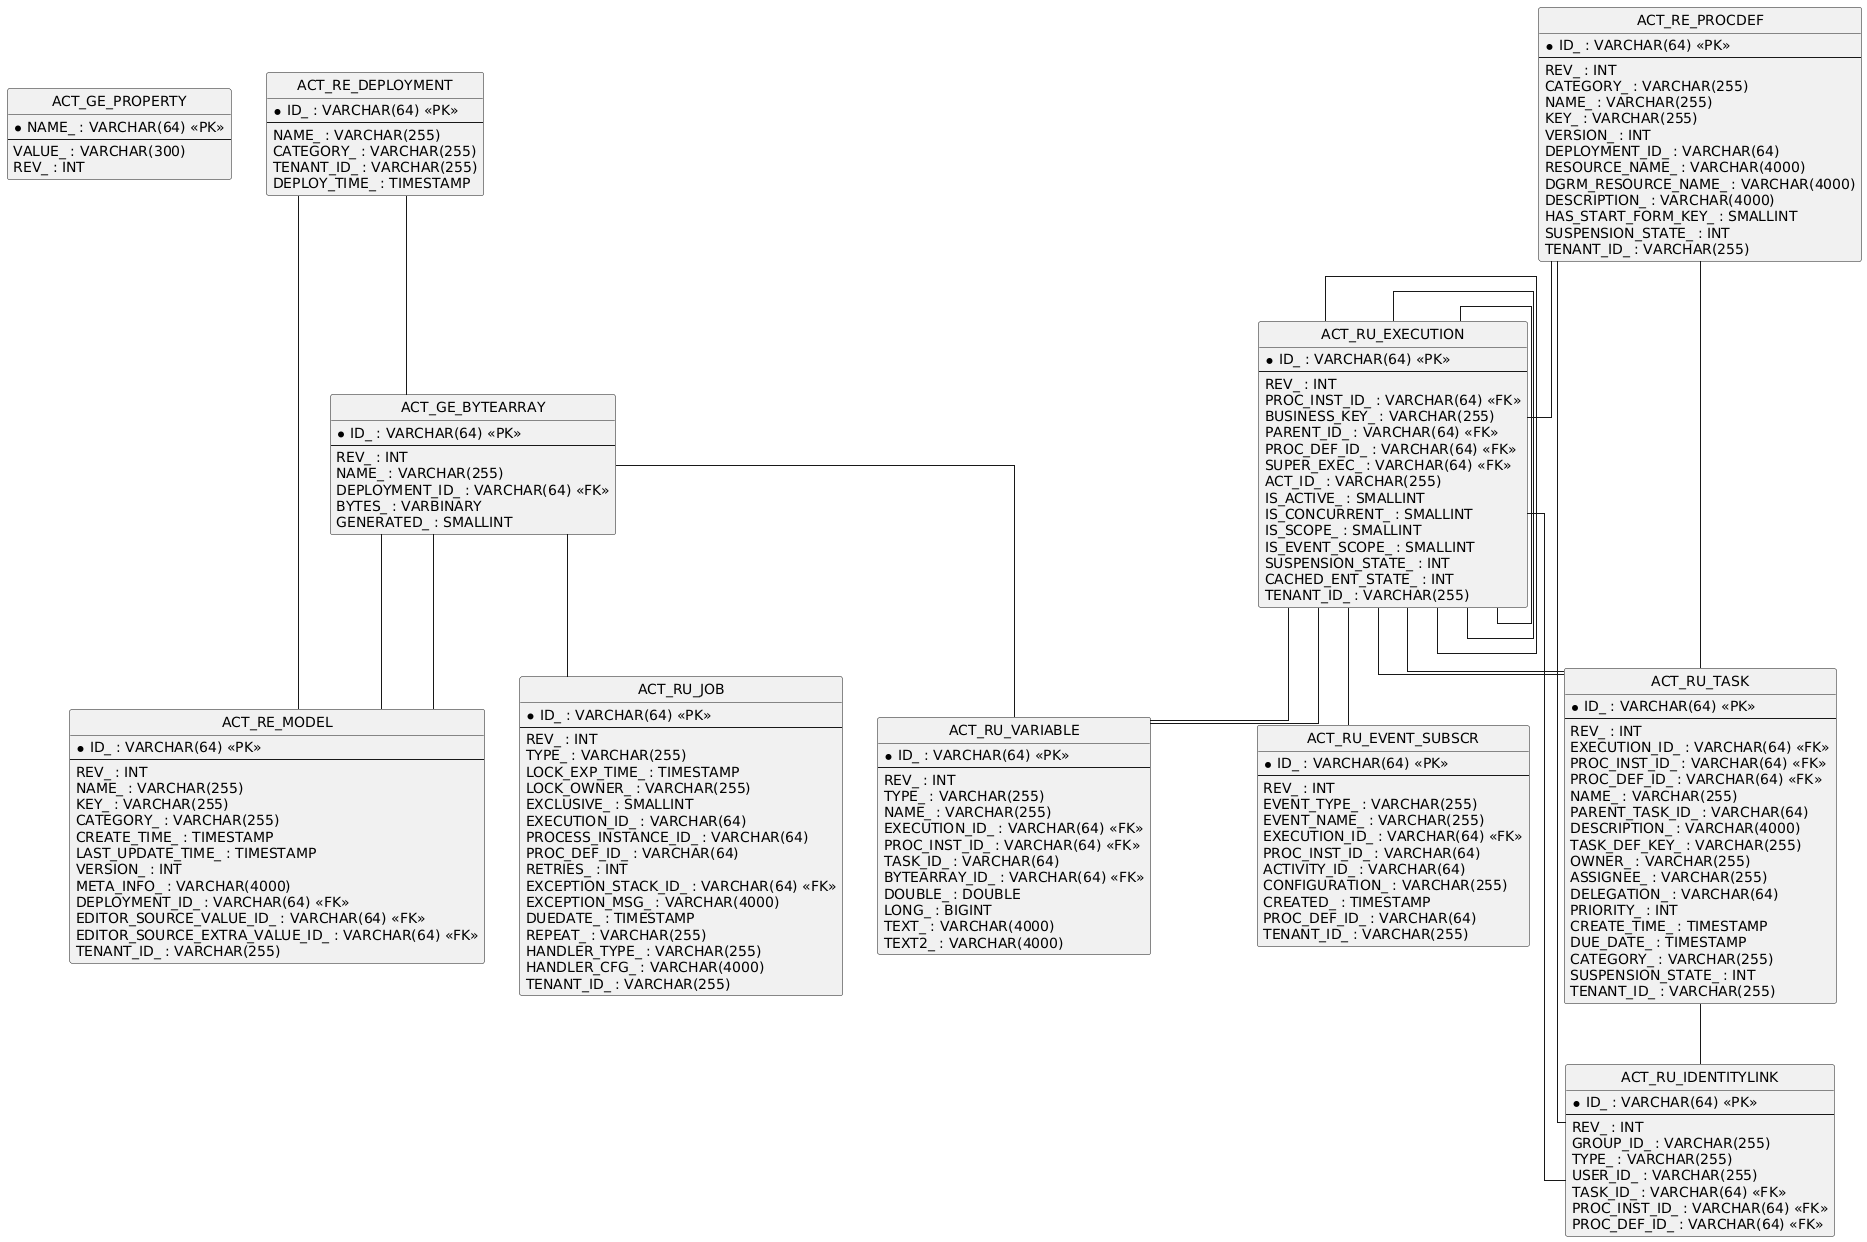

The diagram above was rendered by PlantUML. Its source (embedded in the PNG):
@startuml
hide circle
skinparam linetype ortho

entity "ACT_GE_PROPERTY" as ACT_GE_PROPERTY {
  * NAME_ : VARCHAR(64) <<PK>>
  --
  VALUE_ : VARCHAR(300)
  REV_ : INT
}

entity "ACT_GE_BYTEARRAY" as ACT_GE_BYTEARRAY {
  * ID_ : VARCHAR(64) <<PK>>
  --
  REV_ : INT
  NAME_ : VARCHAR(255)
  DEPLOYMENT_ID_ : VARCHAR(64) <<FK>>
  BYTES_ : VARBINARY
  GENERATED_ : SMALLINT
}

entity "ACT_RE_DEPLOYMENT" as ACT_RE_DEPLOYMENT {
  * ID_ : VARCHAR(64) <<PK>>
  --
  NAME_ : VARCHAR(255)
  CATEGORY_ : VARCHAR(255)
  TENANT_ID_ : VARCHAR(255)
  DEPLOY_TIME_ : TIMESTAMP
}

entity "ACT_RE_MODEL" as ACT_RE_MODEL {
  * ID_ : VARCHAR(64) <<PK>>
  --
  REV_ : INT
  NAME_ : VARCHAR(255)
  KEY_ : VARCHAR(255)
  CATEGORY_ : VARCHAR(255)
  CREATE_TIME_ : TIMESTAMP
  LAST_UPDATE_TIME_ : TIMESTAMP
  VERSION_ : INT
  META_INFO_ : VARCHAR(4000)
  DEPLOYMENT_ID_ : VARCHAR(64) <<FK>>
  EDITOR_SOURCE_VALUE_ID_ : VARCHAR(64) <<FK>>
  EDITOR_SOURCE_EXTRA_VALUE_ID_ : VARCHAR(64) <<FK>>
  TENANT_ID_ : VARCHAR(255)
}

entity "ACT_RU_EXECUTION" as ACT_RU_EXECUTION {
  * ID_ : VARCHAR(64) <<PK>>
  --
  REV_ : INT
  PROC_INST_ID_ : VARCHAR(64) <<FK>>
  BUSINESS_KEY_ : VARCHAR(255)
  PARENT_ID_ : VARCHAR(64) <<FK>>
  PROC_DEF_ID_ : VARCHAR(64) <<FK>>
  SUPER_EXEC_ : VARCHAR(64) <<FK>>
  ACT_ID_ : VARCHAR(255)
  IS_ACTIVE_ : SMALLINT
  IS_CONCURRENT_ : SMALLINT
  IS_SCOPE_ : SMALLINT
  IS_EVENT_SCOPE_ : SMALLINT
  SUSPENSION_STATE_ : INT
  CACHED_ENT_STATE_ : INT
  TENANT_ID_ : VARCHAR(255)
}

entity "ACT_RU_JOB" as ACT_RU_JOB {
  * ID_ : VARCHAR(64) <<PK>>
  --
  REV_ : INT
  TYPE_ : VARCHAR(255)
  LOCK_EXP_TIME_ : TIMESTAMP
  LOCK_OWNER_ : VARCHAR(255)
  EXCLUSIVE_ : SMALLINT
  EXECUTION_ID_ : VARCHAR(64)
  PROCESS_INSTANCE_ID_ : VARCHAR(64)
  PROC_DEF_ID_ : VARCHAR(64)
  RETRIES_ : INT
  EXCEPTION_STACK_ID_ : VARCHAR(64) <<FK>>
  EXCEPTION_MSG_ : VARCHAR(4000)
  DUEDATE_ : TIMESTAMP
  REPEAT_ : VARCHAR(255)
  HANDLER_TYPE_ : VARCHAR(255)
  HANDLER_CFG_ : VARCHAR(4000)
  TENANT_ID_ : VARCHAR(255)
}

entity "ACT_RE_PROCDEF" as ACT_RE_PROCDEF {
  * ID_ : VARCHAR(64) <<PK>>
  --
  REV_ : INT
  CATEGORY_ : VARCHAR(255)
  NAME_ : VARCHAR(255)
  KEY_ : VARCHAR(255)
  VERSION_ : INT
  DEPLOYMENT_ID_ : VARCHAR(64)
  RESOURCE_NAME_ : VARCHAR(4000)
  DGRM_RESOURCE_NAME_ : VARCHAR(4000)
  DESCRIPTION_ : VARCHAR(4000)
  HAS_START_FORM_KEY_ : SMALLINT
  SUSPENSION_STATE_ : INT
  TENANT_ID_ : VARCHAR(255)
}

entity "ACT_RU_TASK" as ACT_RU_TASK {
  * ID_ : VARCHAR(64) <<PK>>
  --
  REV_ : INT
  EXECUTION_ID_ : VARCHAR(64) <<FK>>
  PROC_INST_ID_ : VARCHAR(64) <<FK>>
  PROC_DEF_ID_ : VARCHAR(64) <<FK>>
  NAME_ : VARCHAR(255)
  PARENT_TASK_ID_ : VARCHAR(64)
  DESCRIPTION_ : VARCHAR(4000)
  TASK_DEF_KEY_ : VARCHAR(255)
  OWNER_ : VARCHAR(255)
  ASSIGNEE_ : VARCHAR(255)
  DELEGATION_ : VARCHAR(64)
  PRIORITY_ : INT
  CREATE_TIME_ : TIMESTAMP
  DUE_DATE_ : TIMESTAMP
  CATEGORY_ : VARCHAR(255)
  SUSPENSION_STATE_ : INT
  TENANT_ID_ : VARCHAR(255)
}

entity "ACT_RU_IDENTITYLINK" as ACT_RU_IDENTITYLINK {
  * ID_ : VARCHAR(64) <<PK>>
  --
  REV_ : INT
  GROUP_ID_ : VARCHAR(255)
  TYPE_ : VARCHAR(255)
  USER_ID_ : VARCHAR(255)
  TASK_ID_ : VARCHAR(64) <<FK>>
  PROC_INST_ID_ : VARCHAR(64) <<FK>>
  PROC_DEF_ID_ : VARCHAR(64) <<FK>>
}

entity "ACT_RU_VARIABLE" as ACT_RU_VARIABLE {
  * ID_ : VARCHAR(64) <<PK>>
  --
  REV_ : INT
  TYPE_ : VARCHAR(255)
  NAME_ : VARCHAR(255)
  EXECUTION_ID_ : VARCHAR(64) <<FK>>
  PROC_INST_ID_ : VARCHAR(64) <<FK>>
  TASK_ID_ : VARCHAR(64)
  BYTEARRAY_ID_ : VARCHAR(64) <<FK>>
  DOUBLE_ : DOUBLE
  LONG_ : BIGINT
  TEXT_ : VARCHAR(4000)
  TEXT2_ : VARCHAR(4000)
}

entity "ACT_RU_EVENT_SUBSCR" as ACT_RU_EVENT_SUBSCR {
  * ID_ : VARCHAR(64) <<PK>>
  --
  REV_ : INT
  EVENT_TYPE_ : VARCHAR(255)
  EVENT_NAME_ : VARCHAR(255)
  EXECUTION_ID_ : VARCHAR(64) <<FK>>
  PROC_INST_ID_ : VARCHAR(64)
  ACTIVITY_ID_ : VARCHAR(64)
  CONFIGURATION_ : VARCHAR(255)
  CREATED_ : TIMESTAMP
  PROC_DEF_ID_ : VARCHAR(64)
  TENANT_ID_ : VARCHAR(255)
}

ACT_RE_DEPLOYMENT -- ACT_GE_BYTEARRAY
ACT_RU_EXECUTION -- ACT_RU_EXECUTION
ACT_RU_EXECUTION -- ACT_RU_EXECUTION
ACT_RU_EXECUTION -- ACT_RU_EXECUTION
ACT_RE_PROCDEF -- ACT_RU_EXECUTION
ACT_RU_TASK -- ACT_RU_IDENTITYLINK
ACT_RE_PROCDEF -- ACT_RU_IDENTITYLINK
ACT_RU_EXECUTION -- ACT_RU_IDENTITYLINK
ACT_RU_EXECUTION -- ACT_RU_TASK
ACT_RU_EXECUTION -- ACT_RU_TASK
ACT_RE_PROCDEF -- ACT_RU_TASK
ACT_RU_EXECUTION -- ACT_RU_VARIABLE
ACT_RU_EXECUTION -- ACT_RU_VARIABLE
ACT_GE_BYTEARRAY -- ACT_RU_VARIABLE
ACT_GE_BYTEARRAY -- ACT_RU_JOB
ACT_RU_EXECUTION -- ACT_RU_EVENT_SUBSCR
ACT_GE_BYTEARRAY -- ACT_RE_MODEL
ACT_GE_BYTEARRAY -- ACT_RE_MODEL
ACT_RE_DEPLOYMENT -- ACT_RE_MODEL
@enduml